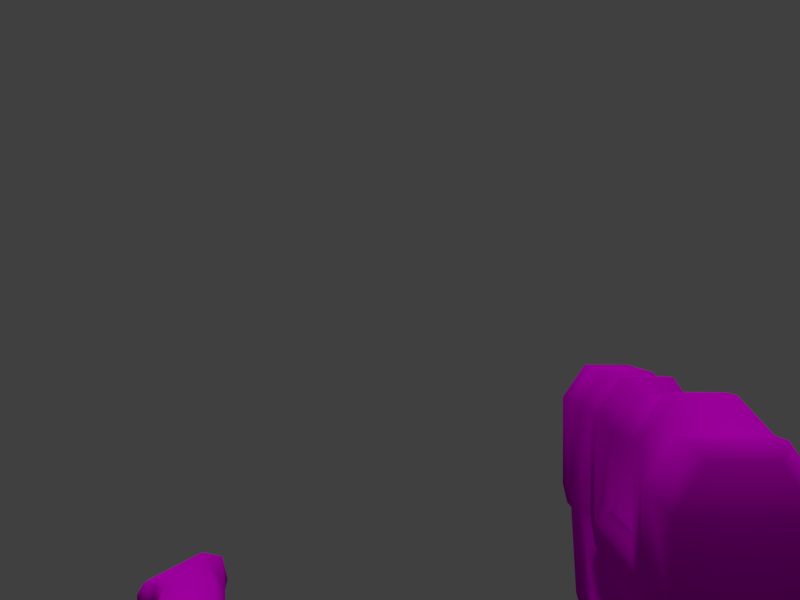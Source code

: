 # Source: FlameGun_1st.blend  (saved by Blender 2.80.75; exported with 4.5.12 LTS)
import bpy
from mathutils import Matrix  # noqa: F401  (used for matrix-valued properties, if any)

bpy.ops.wm.read_factory_settings(use_empty=True)
scene = bpy.context.scene
scene.name = 'Scene'

# ---- collections
col_collection_1 = bpy.data.collections.new('Collection 1'); scene.collection.children.link(col_collection_1)

# ---- images (referenced by path relative to the original .blend; pixels are not part of the script)
import os
ASSET_DIR = os.environ.get("B2B_ASSET_DIR", "")  # directory of the original .blend (textures are referenced by path, not embedded)
HERE = os.path.dirname(os.path.abspath(__file__))  # packed textures are extracted next to this script under _unpacked/

def load_image(name, relpath, width, height, colorspace="sRGB"):
    """Load a texture the original file referenced (path relative to the .blend, or extracted next to this script)."""
    p = next((c for c in (os.path.join(HERE, relpath), os.path.join(ASSET_DIR, relpath)) if relpath and os.path.exists(c)), "")
    if p:
        img = bpy.data.images.load(p, check_existing=True)
        img.name = name
    else:  # same state as the original file: an image datablock whose file is absent (Cycles renders it pink)
        img = bpy.data.images.new(name, width, height)
        img.source = "FILE"
        img.filepath = "//" + (relpath or name)
    img.colorspace_settings.name = colorspace
    return img
img_jflameg1_png = load_image('JFlameG1.png', 'JFlameG1.png', 1024, 1024, 'sRGB')
img_automa1_png = load_image('Automa1.png', 'Automa1.png', 1024, 1024, 'sRGB')

# ---- materials (node trees are filled in below, after node groups)
mat_000_normal = bpy.data.materials.new('000_NORMAL_')
mat_000_normal.alpha_threshold = 0.0
mat_000_normal.use_transparent_shadow = False
mat_000_normal.roughness = 0.5
mat_000_normal.specular_intensity = 0.0
mat_000_normal.line_color = (0.0, 0.0, 0.0, 1.0)
mat_001_normal = bpy.data.materials.new('001_NORMAL_')
mat_001_normal.alpha_threshold = 0.0
mat_001_normal.use_transparent_shadow = False
mat_001_normal.roughness = 0.5
mat_001_normal.specular_intensity = 0.0

# ---- material node trees
mat_000_normal.use_nodes = True; mat_000_normal.node_tree.nodes.clear()
_N = mat_000_normal.node_tree.nodes; _L = mat_000_normal.node_tree.links
n0 = _N.new('ShaderNodeOutputMaterial'); n0.name = 'Material Output'; n0.location = (300, 300)
n1 = _N.new('ShaderNodeBsdfDiffuse'); n1.name = 'Diffuse BSDF'; n1.location = (10, 300)
n1.inputs[1].default_value = 0.5
n2 = _N.new('ShaderNodeTexImage'); n2.name = 'Image Texture'; n2.location = (-280, 280)
n2.image = img_jflameg1_png
_L.new(n1.outputs[0], n0.inputs[0])
_L.new(n2.outputs[0], n1.inputs[0])
n0.is_active_output = True
mat_001_normal.use_nodes = True; mat_001_normal.node_tree.nodes.clear()
_N = mat_001_normal.node_tree.nodes; _L = mat_001_normal.node_tree.links
n0 = _N.new('ShaderNodeOutputMaterial'); n0.name = 'Material Output'; n0.location = (300, 300)
n1 = _N.new('ShaderNodeBsdfDiffuse'); n1.name = 'Diffuse BSDF'; n1.location = (10, 300)
n1.inputs[1].default_value = 0.5
n2 = _N.new('ShaderNodeTexImage'); n2.name = 'Image Texture'; n2.location = (-280, 280)
n2.image = img_automa1_png
_L.new(n1.outputs[0], n0.inputs[0])
_L.new(n2.outputs[0], n1.inputs[0])
n0.is_active_output = True

# ---- world
world_world = bpy.data.worlds.new('World'); scene.world = world_world
world_world.color = (0.05088, 0.05088, 0.05088)
world_world.use_sun_shadow = False
world_world.sun_shadow_jitter_overblur = 0.0

# ---- cameras
cam_camera = bpy.data.cameras.new('Camera')
cam_camera.clip_end = 100.0
cam_camera.lens = 38.63
cam_camera.sensor_width = 32.0
cam_camera.sensor_height = 18.0
cam_camera.display_size = 2.0
cam_camera.lens_unit = 'FOV'
cam_camera.dof.focus_distance = 0.0
cam_camera.dof.aperture_fstop = 128.0
cam_camera.dof.aperture_blades = 6

# ---- lights
light_lamp = bpy.data.lights.new('Lamp', 'SUN')
light_lamp.transmission_factor = 0.0
light_lamp.cutoff_distance = 30.0
light_lamp.angle = 0.1993
light_lamp.energy = 1.0
light_lamp.shadow_buffer_clip_start = 1.001
light_lamp.shadow_soft_size = 0.1
light_lamp.shadow_cascade_max_distance = 1000.0

# ---- meshes
me_alphagun3_12_252 = bpy.data.meshes.new('AlphaGun3_12.252')
me_alphagun3_12_252.from_pydata([(-1.262, 0.1377, 0.4736), (0.3752, -0.1408, -0.04578), (0.3776, 0.09022, 0.565), (0.3771, 0.1663, -0.03193), (0.3768, -0.1888, 0.4238), (0.0465, -0.1861, -0.3224), (0.1892, -0.1863, 0.05037), (-1.263, -0.2848, -0.3639), (0.04788, 0.188, -0.3206), (-1.264, 0.1411, -0.1815), (-1.262, 0.2797, -0.2745), (-1.262, -0.2339, 0.3303), (-1.263, -0.1406, -0.1365), (-0.1873, 0.1384, 0.4236), (-0.8897, -0.09651, 0.566), (-0.3261, 0.1883, -0.4622), (-0.9817, 0.1867, -0.2286), (0.2824, -0.04507, -0.0907), (-0.3275, -0.1858, -0.464), (-1.356, 0.1415, -0.3687), (-1.263, -0.09332, -0.508), (0.1421, -0.04541, -0.3698), (-0.09162, -0.1426, 0.4241), (-1.262, 0.2311, 0.3332), (-0.1872, 0.1403, 0.04921), (-0.326, 0.09044, 0.5651), (-0.8423, 0.1383, 0.3764), (-0.3273, 0.1858, 0.05028), (-0.3739, 0.04232, 0.5184), (-0.3269, -0.09242, -0.6044), (-0.3269, -0.1405, -0.09026), (-1.262, -0.2337, -0.045), (-0.2322, 0.09099, 0.5651), (-0.3274, 0.1396, -0.1809), (-1.263, 0.2314, -0.04212), (-0.3274, 0.1839, 0.4246), (-0.09344, 0.139, 0.4236), (-0.1862, 0.04343, 0.5185), (-0.09241, 0.04398, 0.5185), (-0.04455, 0.09039, 0.5642), (-0.889, 0.09055, 0.5669), (-0.8902, 0.1859, 0.423), (-1.31, 0.09151, 0.4236), (-0.841, 0.04485, 0.5169), (-1.265, 0.2819, -0.3672), (0.3763, 0.1853, 0.4255), (0.1887, 0.1862, 0.05113), (-1.309, -0.09302, -0.08983), (-1.311, 0.1881, 0.00329), (-0.8879, -0.1885, 0.4257), (-1.264, -0.1351, 0.4744), (-0.04524, -0.09667, 0.5633), (-0.982, -0.1848, -0.04564), (-1.358, -0.1417, -0.3693), (-0.3268, -0.1886, 0.4239), (-0.3267, -0.09662, 0.5642), (-0.233, -0.188, 0.4239), (-0.2329, -0.09777, 0.5633), (-1.264, 0.09565, -0.5106), (-0.3282, 0.09467, -0.6036), (-0.09157, -0.1407, 0.04971), (-0.3272, -0.1879, -0.04503), (-1.263, 0.1391, -0.1335), (-0.3731, 0.1393, 0.3756), (-1.356, -0.1386, -0.2781), (-1.358, 0.1411, -0.2751), (-1.262, -0.2796, -0.2805), (-1.169, -0.288, -0.357), (-1.264, -0.1385, -0.1845), (0.1895, -0.1403, -0.0448), (-0.3268, 0.1889, -0.2295), (-0.09339, 0.1409, 0.04923), (-0.04585, 0.1874, 0.05033), (-0.328, -0.04549, -0.5561), (-0.0459, 0.1855, 0.4247), (-0.9818, -0.09289, -0.6025), (0.04721, -0.1406, -0.3239), (-0.2329, -0.1878, 0.04859), (0.2838, 0.04768, -0.09287), (-1.31, -0.1861, 0.001586), (-0.04528, -0.1867, 0.04863), (-0.1855, -0.1415, 0.425), (-0.9824, -0.1863, -0.4621), (-0.981, -0.1855, -0.2337), (-0.04533, -0.1886, 0.423), (-0.2336, 0.1844, 0.4246), (-1.311, 0.09407, -0.08902), (-0.3259, 0.1862, -0.04325), (-0.8902, 0.1878, 0.04867), (-0.8418, 0.1397, 0.09569), (-0.9828, 0.1898, -0.4638), (0.3769, -0.1869, 0.04945), (-0.1854, -0.1413, 0.0497), (-0.8424, -0.1416, 0.3778), (-0.8898, -0.1883, 0.05038), (-0.8439, -0.1401, 0.09698), (-0.3268, -0.1884, 0.04858), (-0.3747, -0.1408, 0.09516), (0.375, -0.09681, 0.5641), (-0.3747, 0.1389, 0.09816), (-1.309, 0.1849, 0.2832), (-0.9829, 0.09609, -0.6051), (-0.3267, 0.1411, -0.09067), (0.1414, 0.04547, -0.3686), (-0.3263, -0.1852, -0.2312), (-0.3732, -0.04856, 0.5173), (-0.3733, -0.1405, 0.3769), (-1.168, -0.281, -0.2771), (-0.2335, 0.1863, 0.0503), (-0.8424, -0.04962, 0.5181), (0.3763, 0.1856, 0.05021), (0.04718, 0.1408, -0.32), (-0.1855, -0.04917, 0.5164), (-0.3268, -0.1386, -0.4646), (-0.0917, -0.04862, 0.5164), (-1.309, -0.09747, 0.4262), (-0.3273, -0.14, -0.1839), (-1.17, 0.14, -0.1825), (-1.168, 0.2802, -0.2745), (-1.17, 0.09432, -0.5072), (-1.171, -0.09274, -0.5081), (0.1895, 0.1635, -0.0329), (-0.9825, 0.1877, -0.04488), (-1.311, -0.1894, 0.2857), (-1.17, -0.1345, 0.4744), (-1.168, 0.1366, 0.4727), (-0.9827, 0.09189, 0.5635), (-0.9816, -0.09709, 0.5661), (-1.171, 0.2808, -0.3682), (-0.3266, 0.04897, -0.5573), (-0.3268, 0.1411, -0.4616), (-1.168, -0.2333, 0.3303), (-0.9817, -0.1891, 0.4257), (-0.9816, -0.1391, -0.09182), (-1.168, -0.2331, -0.04498), (-1.17, -0.14, -0.1365), (-0.9821, -0.1386, -0.1854), (-1.17, -0.1397, -0.1855), (-1.168, 0.2317, 0.3333), (-0.9823, 0.1851, 0.4274), (-1.17, 0.2338, -0.04552), (-0.9816, 0.1406, -0.08882), (-1.17, 0.1358, -0.1266), (-0.9822, 0.1392, -0.179), (-0.7605, 1.807, -0.5854), (0.4552, 1.999, -0.4015), (0.7072, 1.721, -0.3531), (-0.6457, 1.459, -0.4889), (-0.7528, 1.681, -0.3538), (0.748, 1.831, -0.5774), (-0.6535, 1.585, -0.7206), (0.563, 1.682, -0.4667), (0.3977, 1.952, -0.4893), (0.4852, 1.809, -0.6013), (-0.7806, 1.79, -0.4399), (-0.6259, 1.477, -0.6308), (0.4658, 1.802, -0.3871), (-0.706, 1.724, -0.7001), (-0.6951, 1.545, -0.3729), (0.4149, 1.92, -0.4034), (0.5353, 1.726, -0.5753), (0.4548, 2.03, -0.5054), (0.6725, 1.809, -0.3247), (0.4239, 1.906, -0.5575), (0.5096, 2.018, -0.4065), (0.7522, 1.994, -0.5518), (0.5112, 1.715, -0.4226), (0.5016, 2.065, -0.4707), (0.519, 2.069, -0.5433), (0.7212, 1.7, -0.4656), (0.4883, 2.037, -0.4212), (0.4546, 1.957, -0.3909), (0.7498, 1.801, -0.5547), (0.4224, 1.989, -0.5134), (0.6682, 1.807, -0.5644), (0.477, 2.02, -0.549), (0.429, 1.965, -0.4113)], [], [(97, 93, 95), (97, 106, 93), (77, 54, 96), (77, 56, 54), (55, 54, 56), (56, 57, 55), (55, 32, 25), (28, 43, 109), (105, 28, 109), (94, 132, 52), (132, 49, 127), (49, 14, 127), (127, 40, 126), (61, 96, 94), (116, 133, 136), (116, 30, 133), (18, 83, 82), (18, 104, 83), (60, 81, 92), (60, 22, 81), (91, 4, 6), (80, 84, 22), (84, 4, 51), (112, 81, 22), (22, 114, 112), (112, 38, 37), (4, 98, 51), (51, 2, 39), (29, 82, 75), (29, 101, 59), (5, 6, 80), (69, 91, 6), (1, 91, 69), (132, 124, 131), (124, 126, 125), (134, 52, 131), (82, 107, 67), (136, 135, 137), (120, 75, 67), (75, 119, 101), (11, 131, 124), (124, 50, 11), (125, 0, 50), (31, 134, 131), (7, 67, 107), (66, 107, 137), (68, 12, 62), (9, 68, 62), (20, 120, 67), (58, 119, 120), (53, 65, 19), (53, 64, 65), (123, 115, 42), (79, 123, 100), (47, 79, 48), (100, 123, 42), (48, 79, 100), (86, 47, 48), (21, 113, 73), (21, 76, 113), (21, 129, 103), (17, 76, 21), (17, 103, 78), (99, 89, 26), (63, 99, 26), (108, 27, 35), (85, 108, 35), (122, 139, 88), (139, 126, 41), (87, 88, 27), (33, 143, 141), (102, 33, 141), (15, 90, 16), (70, 15, 16), (71, 24, 13), (36, 71, 13), (45, 110, 46), (72, 36, 74), (74, 39, 45), (46, 8, 72), (110, 121, 46), (110, 3, 121), (138, 125, 139), (140, 138, 122), (128, 118, 90), (117, 142, 143), (23, 125, 138), (34, 138, 140), (118, 128, 44), (117, 118, 10), (130, 103, 129), (111, 103, 130), (97, 95, 96), (96, 106, 97), (95, 93, 94), (96, 95, 94), (93, 105, 109), (93, 106, 105), (93, 109, 49), (93, 49, 94), (106, 96, 54), (106, 54, 105), (56, 77, 92), (77, 96, 61), (77, 61, 92), (54, 55, 105), (56, 92, 81), (81, 57, 56), (55, 57, 32), (55, 25, 105), (57, 81, 112), (57, 112, 37), (57, 37, 32), (25, 28, 105), (35, 25, 85), (25, 32, 85), (28, 25, 35), (85, 32, 13), (32, 37, 13), (26, 43, 28), (63, 26, 28), (35, 63, 28), (43, 14, 109), (14, 43, 40), (43, 26, 41), (40, 43, 41), (49, 109, 14), (52, 61, 94), (52, 133, 30), (52, 30, 61), (52, 132, 131), (134, 133, 52), (94, 49, 132), (132, 127, 124), (127, 14, 40), (127, 126, 124), (126, 40, 41), (125, 126, 139), (61, 30, 92), (116, 136, 104), (116, 60, 30), (116, 104, 80), (116, 80, 60), (136, 83, 104), (136, 133, 135), (137, 83, 136), (133, 134, 135), (30, 60, 92), (18, 82, 29), (5, 104, 18), (18, 113, 76), (18, 76, 5), (18, 29, 73), (18, 73, 113), (82, 83, 107), (75, 82, 67), (83, 137, 107), (80, 104, 5), (22, 60, 80), (22, 84, 114), (84, 80, 6), (84, 51, 114), (6, 4, 84), (112, 114, 38), (114, 51, 39), (114, 39, 38), (13, 37, 36), (37, 38, 36), (38, 39, 74), (74, 36, 38), (51, 98, 2), (39, 2, 45), (29, 75, 101), (29, 59, 73), (75, 120, 119), (73, 59, 129), (59, 101, 90), (90, 15, 59), (59, 15, 129), (101, 119, 128), (128, 90, 101), (6, 5, 76), (6, 76, 69), (69, 76, 17), (69, 17, 1), (1, 17, 78), (1, 78, 3), (131, 11, 31), (124, 125, 50), (23, 0, 125), (12, 135, 134), (134, 31, 12), (67, 7, 20), (107, 66, 7), (137, 135, 68), (137, 68, 66), (135, 12, 68), (120, 20, 58), (119, 58, 128), (11, 50, 123), (79, 31, 11), (11, 123, 79), (50, 115, 123), (50, 0, 115), (0, 42, 115), (0, 23, 100), (100, 42, 0), (47, 12, 31), (31, 79, 47), (7, 66, 53), (20, 7, 53), (66, 64, 53), (66, 68, 64), (68, 9, 64), (86, 62, 12), (12, 47, 86), (64, 9, 65), (142, 117, 9), (9, 62, 142), (9, 117, 10), (9, 10, 65), (62, 140, 142), (62, 34, 140), (62, 86, 34), (20, 53, 19), (19, 58, 20), (58, 44, 128), (58, 19, 44), (10, 44, 19), (19, 65, 10), (48, 100, 23), (48, 23, 34), (86, 48, 34), (21, 73, 129), (21, 103, 17), (103, 111, 78), (129, 15, 130), (111, 121, 78), (78, 121, 3), (99, 27, 89), (99, 63, 27), (89, 88, 26), (89, 27, 88), (41, 26, 88), (63, 35, 27), (108, 85, 24), (27, 108, 87), (108, 24, 87), (85, 13, 24), (122, 88, 87), (141, 122, 102), (122, 87, 102), (138, 139, 122), (122, 141, 140), (139, 41, 88), (87, 24, 102), (33, 70, 143), (33, 102, 71), (70, 33, 72), (33, 71, 72), (16, 143, 70), (142, 141, 143), (143, 16, 117), (142, 140, 141), (24, 71, 102), (15, 70, 8), (130, 15, 111), (15, 8, 111), (118, 16, 90), (16, 118, 117), (70, 72, 8), (71, 36, 72), (72, 74, 46), (74, 45, 46), (111, 8, 46), (46, 121, 111), (34, 23, 138), (118, 44, 10), (110, 45, 4), (45, 2, 4), (91, 110, 4), (91, 1, 110), (1, 3, 110), (2, 98, 4), (146, 162, 151), (162, 164, 171), (168, 175, 161), (168, 161, 167), (175, 173, 161), (152, 159, 176), (152, 176, 173), (171, 164, 170), (171, 170, 145), (145, 170, 167), (145, 167, 161), (145, 161, 173), (145, 173, 176), (159, 171, 176), (176, 171, 145), (174, 149, 172), (157, 144, 163), (157, 163, 153), (144, 154, 152), (144, 152, 163), (154, 148, 159), (154, 159, 152), (148, 158, 156), (148, 156, 159), (158, 147, 166), (158, 166, 156), (147, 155, 151), (147, 151, 166), (155, 150, 160), (155, 160, 151), (150, 157, 153), (150, 153, 160), (166, 162, 156), (156, 162, 171), (171, 159, 156), (162, 166, 151), (165, 153, 163), (163, 175, 165), (174, 165, 149), (153, 165, 174), (174, 160, 153), (163, 173, 175), (173, 163, 152), (165, 175, 168), (169, 174, 172), (169, 160, 174), (151, 160, 169), (169, 146, 151)])
me_alphagun3_12_252.polygons.foreach_set('use_smooth', [True] * 332)
me_alphagun3_12_252.polygons.foreach_set('material_index', [0, 0, 0, 0, 0, 0, 0, 0, 0, 0, 0, 0, 0, 0, 0, 0, 0, 0, 0, 0, 0, 0, 0, 0, 0, 0, 0, 0, 0, 0, 0, 0, 0, 0, 0, 0, 0, 0, 0, 0, 0, 0, 0, 0, 0, 0, 0, 0, 0, 0, 0, 0, 0, 0, 0, 0, 0, 0, 0, 0, 0, 0, 0, 0, 0, 0, 0, 0, 0, 0, 0, 0, 0, 0, 0, 0, 0, 0, 0, 0, 0, 0, 0, 0, 0, 0, 0, 0, 0, 0, 0, 0, 0, 0, 0, 0, 0, 0, 0, 0, 0, 0, 0, 0, 0, 0, 0, 0, 0, 0, 0, 0, 0, 0, 0, 0, 0, 0, 0, 0, 0, 0, 0, 0, 0, 0, 0, 0, 0, 0, 0, 0, 0, 0, 0, 0, 0, 0, 0, 0, 0, 0, 0, 0, 0, 0, 0, 0, 0, 0, 0, 0, 0, 0, 0, 0, 0, 0, 0, 0, 0, 0, 0, 0, 0, 0, 0, 0, 0, 0, 0, 0, 0, 0, 0, 0, 0, 0, 0, 0, 0, 0, 0, 0, 0, 0, 0, 0, 0, 0, 0, 0, 0, 0, 0, 0, 0, 0, 0, 0, 0, 0, 0, 0, 0, 0, 0, 0, 0, 0, 0, 0, 0, 0, 0, 0, 0, 0, 0, 0, 0, 0, 0, 0, 0, 0, 0, 0, 0, 0, 0, 0, 0, 0, 0, 0, 0, 0, 0, 0, 0, 0, 0, 0, 0, 0, 0, 0, 0, 0, 0, 0, 0, 0, 0, 0, 0, 0, 0, 0, 0, 0, 0, 0, 0, 0, 0, 0, 0, 0, 0, 0, 0, 0, 0, 0, 0, 0, 0, 0, 0, 0, 0, 0, 1, 1, 1, 1, 1, 1, 1, 1, 1, 1, 1, 1, 1, 1, 1, 1, 1, 1, 1, 1, 1, 1, 1, 1, 1, 1, 1, 1, 1, 1, 1, 1, 1, 1, 1, 1, 1, 1, 1, 1, 1, 1, 1, 1, 1, 1, 1, 1])
_uv = me_alphagun3_12_252.uv_layers.new(name='UVMap')
_uv.uv.foreach_set('vector', [0.603, 0.6092, 0.6892, 0.7531, 0.603, 0.7532, 0.603, 0.6092, 0.6895, 0.6091, 0.6892, 0.7531, 0.6383, 0.4559, 0.6591, 0.3464, 0.6671, 0.4564, 0.6383, 0.4559, 0.6325, 0.3471, 0.6591, 0.3464, 0.656, 0.3068, 0.6591, 0.3464, 0.6325, 0.3471, 0.6325, 0.3471, 0.6335, 0.3072, 0.656, 0.3068, 0.656, 0.3068, 0.634, 0.2631, 0.6561, 0.2624, 0.7689, 0.6094, 0.7697, 0.7527, 0.7407, 0.7532, 0.741, 0.6092, 0.7689, 0.6094, 0.7407, 0.7532, 0.8425, 0.4724, 0.8897, 0.3562, 0.869, 0.5078, 0.8897, 0.3562, 0.8632, 0.3526, 0.8909, 0.313, 0.8632, 0.3526, 0.8676, 0.3124, 0.8909, 0.313, 0.8909, 0.313, 0.8683, 0.2658, 0.8926, 0.2642, 0.6651, 0.4843, 0.6671, 0.4564, 0.8425, 0.4724, 0.08596, 0.9888, 0.2866, 0.9595, 0.2869, 0.9882, 0.08596, 0.9888, 0.08566, 0.9601, 0.2866, 0.9595, 0.2899, 0.3245, 0.0838, 0.3964, 0.08672, 0.3225, 0.2899, 0.3245, 0.2938, 0.3951, 0.0838, 0.3964, 0.01324, 0.9175, 0.04145, 0.8022, 0.04203, 0.9173, 0.01324, 0.9175, 0.01266, 0.8026, 0.04145, 0.8022, 0.3906, 0.965, 0.3585, 0.8439, 0.4513, 0.9486, 0.5246, 0.9235, 0.4841, 0.8216, 0.5005, 0.8112, 0.4841, 0.8216, 0.3585, 0.8439, 0.4712, 0.7783, 0.0415, 0.7623, 0.04145, 0.8022, 0.01266, 0.8026, 0.01266, 0.8026, 0.01271, 0.7622, 0.0415, 0.7623, 0.0415, 0.7623, 0.0129, 0.7338, 0.04169, 0.7339, 0.3585, 0.8439, 0.352, 0.7867, 0.4712, 0.7783, 0.4712, 0.7783, 0.3502, 0.722, 0.4712, 0.7275, 0.2907, 0.2742, 0.08672, 0.3225, 0.09504, 0.2722, 0.2907, 0.2742, 0.09608, 0.2184, 0.2901, 0.2146, 0.4045, 0.3562, 0.4599, 0.4598, 0.3914, 0.468, 0.9037, 0.9515, 0.9635, 0.9512, 0.9241, 0.9743, 0.9514, 0.929, 0.9635, 0.9512, 0.9037, 0.9515, 0.8897, 0.3562, 0.9496, 0.3328, 0.9468, 0.39, 0.9496, 0.3328, 0.8926, 0.2642, 0.9491, 0.2427, 0.9332, 0.5104, 0.869, 0.5078, 0.9468, 0.39, 0.08672, 0.3225, 0.0196, 0.378, 0.01896, 0.3539, 0.2869, 0.9882, 0.3443, 0.9729, 0.3444, 0.9879, 0.03217, 0.2754, 0.09504, 0.2722, 0.01896, 0.3539, 0.09504, 0.2722, 0.03213, 0.2155, 0.09608, 0.2184, 0.9771, 0.3923, 0.9468, 0.39, 0.9496, 0.3328, 0.9496, 0.3328, 0.9804, 0.3341, 0.9771, 0.3923, 0.9491, 0.2427, 0.9804, 0.2422, 0.9804, 0.3341, 0.9637, 0.5147, 0.9332, 0.5104, 0.9468, 0.39, 0.1452, 0.7011, 0.1314, 0.6739, 0.1627, 0.6634, 0.1657, 0.6967, 0.1627, 0.6634, 0.2289, 0.6801, 0.2196, 0.7189, 0.2398, 0.7204, 0.2384, 0.8338, 0.2195, 0.8347, 0.2196, 0.7189, 0.2384, 0.8338, 0.1091, 0.7472, 0.08119, 0.7387, 0.1314, 0.6739, 0.1057, 0.7961, 0.07884, 0.8025, 0.08119, 0.7387, 0.1532, 0.7398, 0.1726, 0.8105, 0.1486, 0.8065, 0.1532, 0.7398, 0.1766, 0.7377, 0.1726, 0.8105, 0.5065, 0.1951, 0.5496, 0.2229, 0.5479, 0.2796, 0.4212, 0.197, 0.5065, 0.1951, 0.505, 0.3085, 0.3933, 0.2251, 0.4212, 0.197, 0.4209, 0.3085, 0.505, 0.3085, 0.5065, 0.1951, 0.5479, 0.2796, 0.4209, 0.3085, 0.4212, 0.197, 0.505, 0.3085, 0.3931, 0.2806, 0.3933, 0.2251, 0.4209, 0.3085, 0.816, 0.8988, 0.6863, 0.9407, 0.6631, 0.9041, 0.816, 0.8988, 0.8034, 0.9366, 0.6863, 0.9407, 0.816, 0.8988, 0.6617, 0.8713, 0.8166, 0.875, 0.917, 0.9036, 0.8034, 0.9366, 0.816, 0.8988, 0.917, 0.9036, 0.8166, 0.875, 0.9138, 0.8693, 0.907, 0.6098, 0.9076, 0.7531, 0.8214, 0.7532, 0.8218, 0.6092, 0.907, 0.6098, 0.8214, 0.7532, 0.6429, 0.1151, 0.6715, 0.1153, 0.6606, 0.2238, 0.6343, 0.222, 0.6429, 0.1151, 0.6606, 0.2238, 0.8743, 0.06817, 0.8913, 0.2202, 0.8468, 0.1017, 0.8913, 0.2202, 0.8926, 0.2642, 0.8648, 0.2219, 0.6695, 0.08736, 0.8468, 0.1017, 0.6715, 0.1153, 0.08596, 0.5075, 0.2869, 0.509, 0.2866, 0.5367, 0.08563, 0.5351, 0.08596, 0.5075, 0.2866, 0.5367, 0.29, 0.164, 0.08756, 0.1678, 0.08303, 0.09157, 0.2933, 0.09318, 0.29, 0.164, 0.08303, 0.09157, 0.01382, 0.5777, 0.04261, 0.5779, 0.04204, 0.6927, 0.01325, 0.6926, 0.01382, 0.5777, 0.04204, 0.6927, 0.3578, 0.6642, 0.3915, 0.5429, 0.4521, 0.56, 0.5245, 0.5864, 0.4999, 0.6959, 0.4838, 0.6858, 0.4838, 0.6858, 0.4712, 0.7275, 0.3578, 0.6642, 0.4599, 0.02898, 0.4048, 0.1323, 0.3914, 0.0204, 0.9635, 0.821, 0.9061, 0.8128, 0.9247, 0.7953, 0.9635, 0.821, 0.9533, 0.8385, 0.9061, 0.8128, 0.9485, 0.1874, 0.9491, 0.2427, 0.8913, 0.2202, 0.9378, 0.06654, 0.9485, 0.1874, 0.8743, 0.06817, 0.01961, 0.1408, 0.01886, 0.1122, 0.08756, 0.1678, 0.3444, 0.5082, 0.3444, 0.5254, 0.2869, 0.509, 0.9788, 0.1859, 0.9491, 0.2427, 0.9485, 0.1874, 0.9684, 0.06362, 0.9485, 0.1874, 0.9378, 0.06654, 0.1542, 0.886, 0.1183, 0.8693, 0.1372, 0.8447, 0.2257, 0.8747, 0.1542, 0.886, 0.1602, 0.8518, 0.686, 0.8344, 0.8166, 0.875, 0.6617, 0.8713, 0.8036, 0.8362, 0.8166, 0.875, 0.686, 0.8344, 0.6858, 0.4379, 0.8256, 0.4509, 0.6671, 0.4564, 0.6671, 0.4564, 0.6795, 0.3536, 0.6858, 0.4379, 0.8256, 0.4509, 0.8416, 0.3586, 0.8425, 0.4724, 0.6671, 0.4564, 0.8256, 0.4509, 0.8425, 0.4724, 0.6892, 0.7531, 0.741, 0.6092, 0.7407, 0.7532, 0.6892, 0.7531, 0.6895, 0.6091, 0.741, 0.6092, 0.8416, 0.3586, 0.8459, 0.3041, 0.8632, 0.3526, 0.8416, 0.3586, 0.8632, 0.3526, 0.8425, 0.4724, 0.6795, 0.3536, 0.6671, 0.4564, 0.6591, 0.3464, 0.6795, 0.3536, 0.6591, 0.3464, 0.6792, 0.3001, 0.6325, 0.3471, 0.6383, 0.4559, 0.6169, 0.4596, 0.6383, 0.4559, 0.6671, 0.4564, 0.6651, 0.4843, 0.6383, 0.4559, 0.6651, 0.4843, 0.6169, 0.4596, 0.6591, 0.3464, 0.656, 0.3068, 0.6792, 0.3001, 0.6325, 0.3471, 0.6169, 0.4596, 0.6126, 0.342, 0.6126, 0.342, 0.6335, 0.3072, 0.6325, 0.3471, 0.656, 0.3068, 0.6335, 0.3072, 0.634, 0.2631, 0.656, 0.3068, 0.6561, 0.2624, 0.6792, 0.3001, 0.6335, 0.3072, 0.6126, 0.342, 0.614, 0.2992, 0.6335, 0.3072, 0.614, 0.2992, 0.6124, 0.2697, 0.6335, 0.3072, 0.6124, 0.2697, 0.634, 0.2631, 0.6561, 0.2624, 0.6767, 0.2708, 0.6792, 0.3001, 0.6606, 0.2238, 0.6561, 0.2624, 0.6343, 0.222, 0.6561, 0.2624, 0.634, 0.2631, 0.6343, 0.222, 0.6767, 0.2708, 0.6561, 0.2624, 0.6606, 0.2238, 0.6343, 0.222, 0.634, 0.2631, 0.6148, 0.2256, 0.634, 0.2631, 0.6124, 0.2697, 0.6148, 0.2256, 0.8214, 0.7532, 0.7697, 0.7527, 0.7689, 0.6094, 0.8218, 0.6092, 0.8214, 0.7532, 0.7689, 0.6094, 0.6606, 0.2238, 0.6804, 0.2168, 0.6767, 0.2708, 0.8426, 0.272, 0.8676, 0.3124, 0.8459, 0.3041, 0.8676, 0.3124, 0.8426, 0.272, 0.8683, 0.2658, 0.8426, 0.272, 0.8424, 0.2156, 0.8648, 0.2219, 0.8683, 0.2658, 0.8426, 0.272, 0.8648, 0.2219, 0.8632, 0.3526, 0.8459, 0.3041, 0.8676, 0.3124, 0.869, 0.5078, 0.6651, 0.4843, 0.8425, 0.4724, 0.869, 0.5078, 0.8653, 0.5288, 0.6606, 0.5042, 0.869, 0.5078, 0.6606, 0.5042, 0.6651, 0.4843, 0.869, 0.5078, 0.8897, 0.3562, 0.9468, 0.39, 0.9332, 0.5104, 0.8653, 0.5288, 0.869, 0.5078, 0.8425, 0.4724, 0.8632, 0.3526, 0.8897, 0.3562, 0.8897, 0.3562, 0.8909, 0.313, 0.9496, 0.3328, 0.8909, 0.313, 0.8676, 0.3124, 0.8683, 0.2658, 0.8909, 0.313, 0.8926, 0.2642, 0.9496, 0.3328, 0.8926, 0.2642, 0.8683, 0.2658, 0.8648, 0.2219, 0.9491, 0.2427, 0.8926, 0.2642, 0.8913, 0.2202, 0.6651, 0.4843, 0.6606, 0.5042, 0.6169, 0.4596, 0.2924, 0.4158, 0.08534, 0.4173, 0.2938, 0.3951, 0.08596, 0.9888, 0.01324, 0.9175, 0.08566, 0.9601, 0.2924, 0.4158, 0.2938, 0.3951, 0.3914, 0.468, 0.2924, 0.4158, 0.3914, 0.468, 0.3732, 0.476, 0.08534, 0.4173, 0.0838, 0.3964, 0.2938, 0.3951, 0.2869, 0.9882, 0.2866, 0.9595, 0.3443, 0.9729, 0.02939, 0.4263, 0.0838, 0.3964, 0.08534, 0.4173, 0.8653, 0.5288, 0.9332, 0.5104, 0.9255, 0.5525, 0.08566, 0.9601, 0.01324, 0.9175, 0.04203, 0.9173, 0.2899, 0.3245, 0.08672, 0.3225, 0.2907, 0.2742, 0.4045, 0.3562, 0.2938, 0.3951, 0.2899, 0.3245, 0.6843, 0.9543, 0.6863, 0.9407, 0.8034, 0.9366, 0.6843, 0.9543, 0.8034, 0.9366, 0.8024, 0.9507, 0.6843, 0.9543, 0.6465, 0.9186, 0.6631, 0.9041, 0.6843, 0.9543, 0.6631, 0.9041, 0.6863, 0.9407, 0.08672, 0.3225, 0.0838, 0.3964, 0.0196, 0.378, 0.09504, 0.2722, 0.08672, 0.3225, 0.01896, 0.3539, 0.0838, 0.3964, 0.02939, 0.4263, 0.0196, 0.378, 0.3914, 0.468, 0.2938, 0.3951, 0.4045, 0.3562, 0.5005, 0.8112, 0.5427, 0.9159, 0.5246, 0.9235, 0.5005, 0.8112, 0.4841, 0.8216, 0.4953, 0.7686, 0.4841, 0.8216, 0.5246, 0.9235, 0.4513, 0.9486, 0.4841, 0.8216, 0.4712, 0.7783, 0.4953, 0.7686, 0.4513, 0.9486, 0.3585, 0.8439, 0.4841, 0.8216, 0.0415, 0.7623, 0.01271, 0.7622, 0.0129, 0.7338, 0.4953, 0.7686, 0.4712, 0.7783, 0.4712, 0.7275, 0.4953, 0.7686, 0.4712, 0.7275, 0.4928, 0.737, 0.04204, 0.6927, 0.04169, 0.7339, 0.01325, 0.6926, 0.04169, 0.7339, 0.0129, 0.7338, 0.01325, 0.6926, 0.4928, 0.737, 0.4712, 0.7275, 0.4838, 0.6858, 0.4838, 0.6858, 0.4999, 0.6959, 0.4928, 0.737, 0.4712, 0.7783, 0.352, 0.7867, 0.3502, 0.722, 0.4712, 0.7275, 0.3502, 0.722, 0.3578, 0.6642, 0.2907, 0.2742, 0.09504, 0.2722, 0.09608, 0.2184, 0.6465, 0.9186, 0.6463, 0.8572, 0.6631, 0.9041, 0.09504, 0.2722, 0.03217, 0.2754, 0.03213, 0.2155, 0.6631, 0.9041, 0.6463, 0.8572, 0.6617, 0.8713, 0.2901, 0.2146, 0.09608, 0.2184, 0.08756, 0.1678, 0.08756, 0.1678, 0.29, 0.164, 0.2901, 0.2146, 0.6463, 0.8572, 0.6836, 0.8211, 0.6617, 0.8713, 0.09608, 0.2184, 0.03213, 0.2155, 0.01961, 0.1408, 0.01961, 0.1408, 0.08756, 0.1678, 0.09608, 0.2184, 0.9241, 0.9743, 0.8024, 0.9507, 0.8034, 0.9366, 0.9241, 0.9743, 0.8034, 0.9366, 0.9037, 0.9515, 0.9037, 0.9515, 0.8034, 0.9366, 0.917, 0.9036, 0.9037, 0.9515, 0.917, 0.9036, 0.9514, 0.929, 0.9514, 0.929, 0.917, 0.9036, 0.9138, 0.8693, 0.9514, 0.929, 0.9138, 0.8693, 0.9533, 0.8385, 0.9468, 0.39, 0.9771, 0.3923, 0.9637, 0.5147, 0.9496, 0.3328, 0.9491, 0.2427, 0.9804, 0.3341, 0.9788, 0.1859, 0.9804, 0.2422, 0.9491, 0.2427, 0.9568, 0.5579, 0.9255, 0.5525, 0.9332, 0.5104, 0.9332, 0.5104, 0.9637, 0.5147, 0.9568, 0.5579, 0.1314, 0.6739, 0.1452, 0.7011, 0.1091, 0.7472, 0.1627, 0.6634, 0.1657, 0.6967, 0.1452, 0.7011, 0.2289, 0.6801, 0.2463, 0.6837, 0.2196, 0.7189, 0.2289, 0.6801, 0.2196, 0.7189, 0.1657, 0.6967, 0.2463, 0.6837, 0.2398, 0.7204, 0.2196, 0.7189, 0.08119, 0.7387, 0.1091, 0.7472, 0.1057, 0.7961, 0.07884, 0.8025, 0.1057, 0.7961, 0.1183, 0.8693, 0.5216, 0.1746, 0.5701, 0.2077, 0.5065, 0.1951, 0.4212, 0.197, 0.4036, 0.1766, 0.5216, 0.1746, 0.5216, 0.1746, 0.5065, 0.1951, 0.4212, 0.197, 0.5701, 0.2077, 0.5496, 0.2229, 0.5065, 0.1951, 0.5701, 0.2077, 0.5701, 0.2973, 0.5496, 0.2229, 0.5701, 0.2973, 0.5479, 0.2796, 0.5496, 0.2229, 0.5701, 0.2973, 0.5221, 0.3293, 0.505, 0.3085, 0.505, 0.3085, 0.5479, 0.2796, 0.5701, 0.2973, 0.3933, 0.2251, 0.3733, 0.2089, 0.4036, 0.1766, 0.4036, 0.1766, 0.4212, 0.197, 0.3933, 0.2251, 0.1452, 0.7011, 0.1657, 0.6967, 0.1532, 0.7398, 0.1091, 0.7472, 0.1452, 0.7011, 0.1532, 0.7398, 0.1657, 0.6967, 0.1766, 0.7377, 0.1532, 0.7398, 0.1657, 0.6967, 0.2196, 0.7189, 0.1766, 0.7377, 0.2196, 0.7189, 0.2195, 0.8347, 0.1766, 0.7377, 0.3931, 0.2806, 0.3738, 0.2963, 0.3733, 0.2089, 0.3733, 0.2089, 0.3933, 0.2251, 0.3931, 0.2806, 0.1766, 0.7377, 0.2195, 0.8347, 0.1726, 0.8105, 0.2463, 0.8715, 0.2257, 0.8747, 0.2195, 0.8347, 0.2195, 0.8347, 0.2384, 0.8338, 0.2463, 0.8715, 0.2195, 0.8347, 0.2257, 0.8747, 0.1602, 0.8518, 0.2195, 0.8347, 0.1602, 0.8518, 0.1726, 0.8105, 0.9625, 0.02041, 0.9378, 0.06654, 0.9311, 0.02572, 0.9625, 0.02041, 0.9684, 0.06362, 0.9378, 0.06654, 0.3738, 0.2963, 0.3931, 0.2806, 0.4041, 0.3278, 0.1091, 0.7472, 0.1532, 0.7398, 0.1486, 0.8065, 0.1486, 0.8065, 0.1057, 0.7961, 0.1091, 0.7472, 0.1057, 0.7961, 0.1372, 0.8447, 0.1183, 0.8693, 0.1057, 0.7961, 0.1486, 0.8065, 0.1372, 0.8447, 0.1602, 0.8518, 0.1372, 0.8447, 0.1486, 0.8065, 0.1486, 0.8065, 0.1726, 0.8105, 0.1602, 0.8518, 0.4209, 0.3085, 0.505, 0.3085, 0.5221, 0.3293, 0.4209, 0.3085, 0.5221, 0.3293, 0.4041, 0.3278, 0.3931, 0.2806, 0.4209, 0.3085, 0.4041, 0.3278, 0.816, 0.8988, 0.6631, 0.9041, 0.6617, 0.8713, 0.816, 0.8988, 0.8166, 0.875, 0.917, 0.9036, 0.8166, 0.875, 0.8036, 0.8362, 0.9138, 0.8693, 0.6617, 0.8713, 0.6836, 0.8211, 0.686, 0.8344, 0.8036, 0.8362, 0.9061, 0.8128, 0.9138, 0.8693, 0.9138, 0.8693, 0.9061, 0.8128, 0.9533, 0.8385, 0.689, 0.1344, 0.6715, 0.1153, 0.8285, 0.1227, 0.689, 0.1344, 0.6804, 0.2168, 0.6715, 0.1153, 0.8285, 0.1227, 0.8468, 0.1017, 0.8424, 0.2156, 0.8285, 0.1227, 0.6715, 0.1153, 0.8468, 0.1017, 0.8648, 0.2219, 0.8424, 0.2156, 0.8468, 0.1017, 0.6804, 0.2168, 0.6606, 0.2238, 0.6715, 0.1153, 0.6429, 0.1151, 0.6343, 0.222, 0.6224, 0.1106, 0.6715, 0.1153, 0.6429, 0.1151, 0.6695, 0.08736, 0.6429, 0.1151, 0.6224, 0.1106, 0.6695, 0.08736, 0.6343, 0.222, 0.6148, 0.2256, 0.6224, 0.1106, 0.8743, 0.06817, 0.8468, 0.1017, 0.6695, 0.08736, 0.8709, 0.04736, 0.8743, 0.06817, 0.666, 0.06747, 0.8743, 0.06817, 0.6695, 0.08736, 0.666, 0.06747, 0.9485, 0.1874, 0.8913, 0.2202, 0.8743, 0.06817, 0.8743, 0.06817, 0.8709, 0.04736, 0.9378, 0.06654, 0.8913, 0.2202, 0.8648, 0.2219, 0.8468, 0.1017, 0.6695, 0.08736, 0.6224, 0.1106, 0.666, 0.06747, 0.2918, 0.07121, 0.2933, 0.09318, 0.08448, 0.07015, 0.08596, 0.5075, 0.08563, 0.5351, 0.01382, 0.5777, 0.2933, 0.09318, 0.2918, 0.07121, 0.3914, 0.0204, 0.2918, 0.07121, 0.3727, 0.01266, 0.3914, 0.0204, 0.08303, 0.09157, 0.08448, 0.07015, 0.2933, 0.09318, 0.3444, 0.5254, 0.2866, 0.5367, 0.2869, 0.509, 0.08448, 0.07015, 0.08303, 0.09157, 0.02749, 0.06296, 0.9311, 0.02572, 0.9378, 0.06654, 0.8709, 0.04736, 0.04261, 0.5779, 0.01382, 0.5777, 0.08563, 0.5351, 0.29, 0.164, 0.2933, 0.09318, 0.4048, 0.1323, 0.686, 0.8344, 0.6836, 0.8211, 0.8036, 0.8362, 0.6836, 0.8211, 0.802, 0.8215, 0.8036, 0.8362, 0.01886, 0.1122, 0.08303, 0.09157, 0.08756, 0.1678, 0.08303, 0.09157, 0.01886, 0.1122, 0.02749, 0.06296, 0.2933, 0.09318, 0.3914, 0.0204, 0.4048, 0.1323, 0.5427, 0.5938, 0.4999, 0.6959, 0.5245, 0.5864, 0.5245, 0.5864, 0.4838, 0.6858, 0.4521, 0.56, 0.4838, 0.6858, 0.3578, 0.6642, 0.4521, 0.56, 0.8036, 0.8362, 0.802, 0.8215, 0.9247, 0.7953, 0.9247, 0.7953, 0.9061, 0.8128, 0.8036, 0.8362, 0.9684, 0.06362, 0.9788, 0.1859, 0.9485, 0.1874, 0.1542, 0.886, 0.1372, 0.8447, 0.1602, 0.8518, 0.707, 0.3456, 0.7065, 0.2305, 0.8213, 0.2304, 0.7065, 0.2305, 0.7355, 0.1875, 0.8213, 0.2304, 0.8213, 0.3453, 0.707, 0.3456, 0.8213, 0.2304, 0.8213, 0.3453, 0.8073, 0.3746, 0.707, 0.3456, 0.8073, 0.3746, 0.7131, 0.3708, 0.707, 0.3456, 0.7355, 0.1875, 0.7929, 0.1875, 0.8213, 0.2304, 0.1804, 0.651, 0.1451, 0.6078, 0.2, 0.549, 0.1451, 0.6078, 0.04706, 0.6667, 0.03137, 0.6118, 0.3843, 0.6588, 0.3765, 0.6235, 0.3922, 0.6235, 0.3843, 0.6588, 0.3922, 0.6235, 0.4118, 0.6549, 0.3765, 0.6235, 0.3843, 0.6, 0.3922, 0.6235, 0.01177, 0.5686, 0.03529, 0.5608, 0.01961, 0.6118, 0.01177, 0.5686, 0.01961, 0.6118, 0.003922, 0.6314, 0.03137, 0.6118, 0.04706, 0.6667, 0.02745, 0.6745, 0.03137, 0.6118, 0.02745, 0.6745, 0.01961, 0.6353, 0.01961, 0.6353, 0.02745, 0.6745, 0.01569, 0.6863, 0.01961, 0.6353, 0.01569, 0.6863, 0.003922, 0.6627, 0.01961, 0.6353, 0.003922, 0.6627, 0.003922, 0.6314, 0.01961, 0.6353, 0.003922, 0.6314, 0.01961, 0.6118, 0.03529, 0.5608, 0.03137, 0.6118, 0.01961, 0.6118, 0.01961, 0.6118, 0.03137, 0.6118, 0.01961, 0.6353, 0.2627, 0.6196, 0.2627, 0.6745, 0.2471, 0.6667, 0.3294, 0.0, 0.3725, 0.0, 0.3412, 0.5608, 0.3294, 0.0, 0.3412, 0.5608, 0.298, 0.5647, 0.3725, 0.0, 0.4, 0.0, 0.3843, 0.5569, 0.3725, 0.0, 0.3843, 0.5569, 0.3412, 0.5608, 0.007843, 0.003922, 0.04314, 0.003922, 0.03529, 0.5608, 0.007843, 0.003922, 0.03529, 0.5608, 0.01177, 0.5686, 0.04314, 0.003922, 0.08627, 0.003922, 0.09804, 0.5529, 0.04314, 0.003922, 0.09804, 0.5529, 0.03529, 0.5608, 0.08627, 0.003922, 0.1529, 0.003922, 0.1569, 0.5412, 0.08627, 0.003922, 0.1569, 0.5412, 0.09804, 0.5529, 0.1529, 0.003922, 0.2275, 0.0, 0.2, 0.549, 0.1529, 0.003922, 0.2, 0.549, 0.1569, 0.5412, 0.2275, 0.0, 0.2863, 0.003922, 0.2392, 0.549, 0.2275, 0.0, 0.2392, 0.549, 0.2, 0.549, 0.2863, 0.003922, 0.3294, 0.0, 0.298, 0.5647, 0.2863, 0.003922, 0.298, 0.5647, 0.2392, 0.549, 0.1569, 0.5412, 0.1451, 0.6078, 0.09804, 0.5529, 0.09804, 0.5529, 0.1451, 0.6078, 0.03137, 0.6118, 0.03137, 0.6118, 0.03529, 0.5608, 0.09804, 0.5529, 0.1451, 0.6078, 0.1569, 0.5412, 0.2, 0.549, 0.3255, 0.7333, 0.298, 0.5647, 0.3412, 0.5608, 0.3412, 0.5608, 0.3765, 0.6235, 0.3255, 0.7333, 0.2627, 0.6196, 0.3255, 0.7333, 0.2627, 0.6745, 0.298, 0.5647, 0.3255, 0.7333, 0.2627, 0.6196, 0.2627, 0.6196, 0.2392, 0.549, 0.298, 0.5647, 0.3412, 0.5608, 0.3843, 0.6, 0.3765, 0.6235, 0.3843, 0.6, 0.3412, 0.5608, 0.3843, 0.5569, 0.3255, 0.7333, 0.3765, 0.6235, 0.3843, 0.6588, 0.2235, 0.6471, 0.2627, 0.6196, 0.2471, 0.6667, 0.2235, 0.6471, 0.2392, 0.549, 0.2627, 0.6196, 0.2, 0.549, 0.2392, 0.549, 0.2235, 0.6471, 0.2235, 0.6471, 0.1804, 0.651, 0.2, 0.549])
me_alphagun3_12_252.materials.append(mat_000_normal)
me_alphagun3_12_252.materials.append(mat_001_normal)
me_alphagun3_12_252.use_remesh_preserve_volume = False
me_alphagun3_12_252.use_remesh_preserve_attributes = False
me_alphagun3_12_252.use_mirror_vertex_groups = False
me_alphagun3_12_252.update()
arm_armature = bpy.data.armatures.new('Armature')  # bones are not reproduced

# ---- objects
ob_camera = bpy.data.objects.new('Camera', cam_camera)
ob_lamp = bpy.data.objects.new('Lamp', light_lamp)
ob_armature = bpy.data.objects.new('Armature', arm_armature)
ob_alphagun3_12 = bpy.data.objects.new('AlphaGun3_12', me_alphagun3_12_252)

# ---- transforms, parenting, visibility, modifiers, constraints
ob_camera.location = (0.4445, 1.504, 0.4219)
ob_camera.rotation_euler = (1.571, 0.0, 3.142)
ob_camera.lineart.crease_threshold = 0.0
ob_lamp.location = (4.076, 1.005, 5.904)
ob_lamp.lock_rotations_4d = False
ob_lamp.empty_display_type = 'ARROWS'
ob_lamp.color = (0.0, 0.0, 0.0, 0.0)
ob_lamp.lineart.crease_threshold = 0.0
ob_armature.location = (0.0, 0.5, 0.0)
ob_armature.rotation_euler = (1.571, -0.0, 0.0)
ob_armature.show_in_front = True
ob_armature.lineart.crease_threshold = 0.0
ob_alphagun3_12.parent = ob_armature
ob_alphagun3_12.matrix_parent_inverse = Matrix(((1.0, 0.0, 0.0, 0.0), (0.0, 7.55e-08, 1.0, -3.775e-08), (0.0, -1.0, 7.55e-08, 0.5), (0.0, 0.0, 0.0, 1.0)))
ob_alphagun3_12.location = (0.0, -0.4, 0.0)
ob_alphagun3_12.rotation_euler = (0.0, -0.0, -1.571)
ob_alphagun3_12.scale = (0.5, 0.5, 0.5)
ob_alphagun3_12.lineart.crease_threshold = 0.0
_vg = ob_alphagun3_12.vertex_groups.new(name='Gun')
_vg.add([0, 1, 2, 3, 4, 5, 6, 7, 8, 9, 10, 11, 12, 13, 14, 15, 16, 17, 18, 19, 20, 21, 22, 23, 24, 25, 26, 27, 28, 29, 30, 31, 32, 33, 34, 35, 36, 37, 38, 39, 40, 41, 42, 43, 44, 45, 46, 47, 48, 49, 50, 51, 52, 53, 54, 55, 56, 57, 58, 59, 60, 61, 62, 63, 64, 65, 66, 67, 68, 69, 70, 71, 72, 73, 74, 75, 76, 77, 78, 79, 80, 81, 82, 83, 84, 85, 86, 87, 88, 89, 90, 91, 92, 93, 94, 95, 96, 97, 98, 99, 100, 101, 102, 103, 104, 105, 106, 107, 108, 109, 110, 111, 112, 113, 114, 115, 116, 117, 118, 119, 120, 121, 122, 123, 124, 125, 126, 127, 128, 129, 130, 131, 132, 133, 134, 135, 136, 137, 138, 139, 140, 141, 142, 143], 1.0, 'REPLACE')
_vg = ob_alphagun3_12.vertex_groups.new(name='Root')
_vg = ob_alphagun3_12.vertex_groups.new(name='Pump_Arm')
_vg = ob_alphagun3_12.vertex_groups.new(name='Pump_Hand')
_vg = ob_alphagun3_12.vertex_groups.new(name='Pump_Thumb0')
_vg = ob_alphagun3_12.vertex_groups.new(name='Pump_Thumb1')
_vg = ob_alphagun3_12.vertex_groups.new(name='Pump_Index0')
_vg = ob_alphagun3_12.vertex_groups.new(name='Pump_Index1')
_vg = ob_alphagun3_12.vertex_groups.new(name='Pump_Index2')
_vg = ob_alphagun3_12.vertex_groups.new(name='Pump_Index3')
_vg = ob_alphagun3_12.vertex_groups.new(name='Pump_Long0')
_vg = ob_alphagun3_12.vertex_groups.new(name='Pump_Long1')
_vg = ob_alphagun3_12.vertex_groups.new(name='Pump_Long2')
_vg = ob_alphagun3_12.vertex_groups.new(name='Pump_Long3')
_vg = ob_alphagun3_12.vertex_groups.new(name='Pump_Ring0')
_vg = ob_alphagun3_12.vertex_groups.new(name='Pump_Ring1')
_vg = ob_alphagun3_12.vertex_groups.new(name='Pump_Ring2')
_vg = ob_alphagun3_12.vertex_groups.new(name='Pump_Ring3')
_vg = ob_alphagun3_12.vertex_groups.new(name='Pump_Pinky0')
_vg = ob_alphagun3_12.vertex_groups.new(name='Pump_Pinky1')
_vg = ob_alphagun3_12.vertex_groups.new(name='Pump_Pinky2')
_vg = ob_alphagun3_12.vertex_groups.new(name='Pump_Pinky3')
_vg = ob_alphagun3_12.vertex_groups.new(name='Trigger_Arm')
for _i, _w in zip([144, 145, 147, 148, 150, 151, 152, 153, 154, 155, 156, 157, 158, 159, 160, 163, 166, 171, 173, 176], [1.0, 7.284e-05, 1.0, 1.0, 1.0, 0.6361, 0.9989, 0.782, 1.0, 1.0, 0.9106, 1.0, 1.0, 0.6081, 0.6621, 0.8943, 0.7168, 4.768e-07, 0.007845, 0.0004812]): _vg.add([_i], _w, 'REPLACE')
_vg = ob_alphagun3_12.vertex_groups.new(name='Trigger_Hand')
for _i, _w in zip([145, 146, 149, 151, 152, 153, 156, 159, 160, 161, 162, 163, 164, 165, 166, 167, 168, 169, 170, 171, 172, 173, 174, 175, 176], [0.9999, 0.1026, 1.0, 0.3639, 0.001095, 0.218, 0.08939, 0.3919, 0.3379, 1.0, 0.07563, 0.1057, 0.8848, 1.0, 0.2832, 1.0, 1.0, 0.04012, 0.9977, 1.0, 1.0, 0.9922, 1.0, 1.0, 0.9995]): _vg.add([_i], _w, 'REPLACE')
_vg = ob_alphagun3_12.vertex_groups.new(name='Trigger_Thumb0')
for _i, _w in zip([146, 162, 169], [0.8974, 0.9244, 0.9599]): _vg.add([_i], _w, 'REPLACE')
_vg = ob_alphagun3_12.vertex_groups.new(name='Trigger_Thumb1')
_vg = ob_alphagun3_12.vertex_groups.new(name='Trigger_Index0')
_vg = ob_alphagun3_12.vertex_groups.new(name='Trigger_Index1')
_vg = ob_alphagun3_12.vertex_groups.new(name='Trigger_Index2')
_vg = ob_alphagun3_12.vertex_groups.new(name='Trigger_Index3')
_vg = ob_alphagun3_12.vertex_groups.new(name='Trigger_Long0')
_vg = ob_alphagun3_12.vertex_groups.new(name='Trigger_Long1')
_vg = ob_alphagun3_12.vertex_groups.new(name='Trigger_Long2')
_vg = ob_alphagun3_12.vertex_groups.new(name='Trigger_Long3')
_vg = ob_alphagun3_12.vertex_groups.new(name='Trigger_Ring0')
_vg = ob_alphagun3_12.vertex_groups.new(name='Trigger_Ring1')
_vg = ob_alphagun3_12.vertex_groups.new(name='Trigger_Ring2')
_vg = ob_alphagun3_12.vertex_groups.new(name='Trigger_Ring3')
_vg = ob_alphagun3_12.vertex_groups.new(name='Trigger_Pinky0')
_vg = ob_alphagun3_12.vertex_groups.new(name='Trigger_Pinky1')
for _i, _w in zip([164, 170], [0.1152, 0.002325]): _vg.add([_i], _w, 'REPLACE')
_vg = ob_alphagun3_12.vertex_groups.new(name='Trigger_Pinky2')
_vg = ob_alphagun3_12.vertex_groups.new(name='Trigger_Pinky3')
_vg = ob_alphagun3_12.vertex_groups.new(name='Trigger')
_m = ob_alphagun3_12.modifiers.new('Armature', 'ARMATURE')
_m.object = ob_armature

# ---- collection membership
col_collection_1.objects.link(ob_camera)
col_collection_1.objects.link(ob_lamp)
col_collection_1.objects.link(ob_armature)
col_collection_1.objects.link(ob_alphagun3_12)

# ---- scene / render settings (as saved in the file)
scene.camera = ob_camera
scene.frame_start = 0; scene.frame_end = 74; scene.frame_set(0)
scene.render.engine = 'BLENDER_EEVEE_NEXT'
scene.render.resolution_x = 640
scene.render.resolution_y = 480
scene.render.fps = 30
scene.render.dither_intensity = 0.0
scene.cycles.use_denoising = False
scene.cycles.samples = 128
scene.cycles.sampling_pattern = 'TABULATED_SOBOL'
scene.cycles.use_adaptive_sampling = False
scene.cycles.use_light_tree = False
scene.view_settings.view_transform = 'Standard'
bpy.context.view_layer.update()
